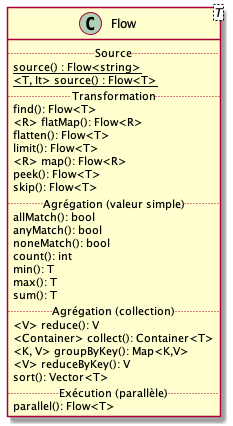

The diagram above was rendered by PlantUML. Its source (embedded in the PNG):
@startuml flow-details
skinparam classAttributeIconSize 0

class Flow<T> {
  ..Source..
  {static} source() : Flow<string>
  {static} <T, It> source() : Flow<T>
  ..Transformation..
  find(): Flow<T>
  <R> flatMap(): Flow<R>
  flatten(): Flow<T>
  limit(): Flow<T>
  <R> map(): Flow<R>
  peek(): Flow<T>
  skip(): Flow<T>
  ..Agrégation (valeur simple)..
  allMatch(): bool
  anyMatch(): bool
  noneMatch(): bool
  count(): int
  min(): T
  max(): T
  sum(): T
  ..Agrégation (collection)..
  <V> reduce(): V
  <Container> collect(): Container<T>
  <K, V> groupByKey(): Map<K,V>
  <V> reduceByKey(): V
  sort(): Vector<T>
  ..Exécution (parallèle)..
  parallel(): Flow<T>
}
@enduml